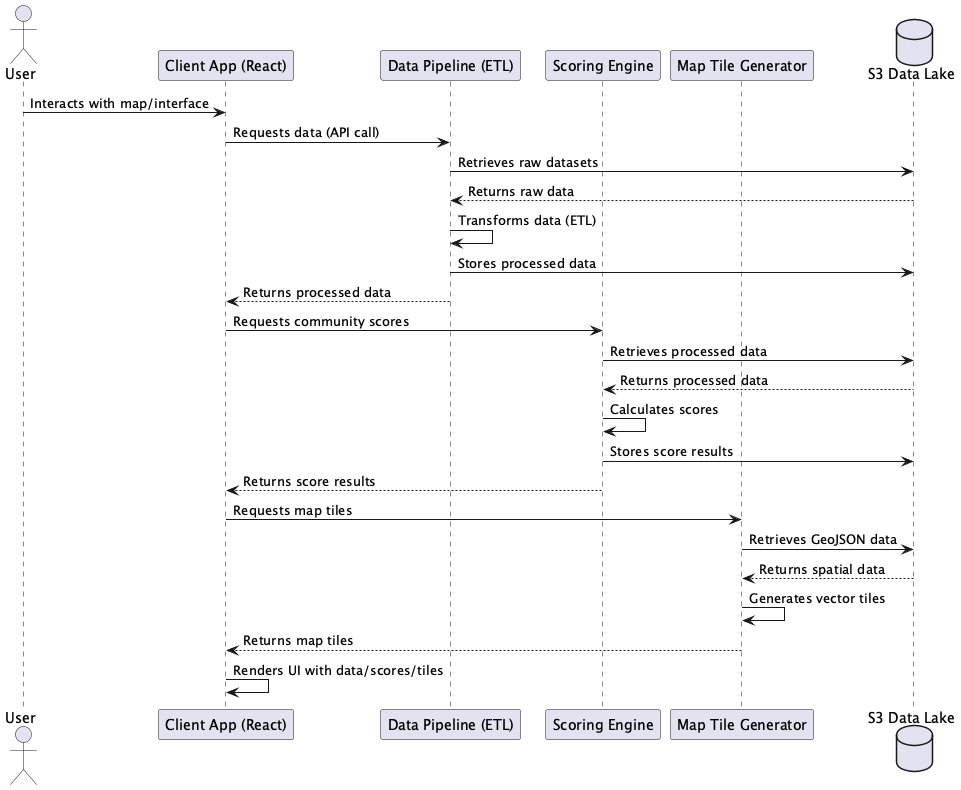

The diagram above was rendered by PlantUML. Its source (embedded in the PNG):
@startuml usds_justice40-tool

actor User
participant "Client App (React)" as Client
participant "Data Pipeline (ETL)" as Pipeline
participant "Scoring Engine" as Scoring
participant "Map Tile Generator" as MapGen
database "S3 Data Lake" as S3

User -> Client: Interacts with map/interface
Client -> Pipeline: Requests data (API call)
Pipeline -> S3: Retrieves raw datasets
S3 --> Pipeline: Returns raw data
Pipeline -> Pipeline: Transforms data (ETL)
Pipeline -> S3: Stores processed data
Pipeline --> Client: Returns processed data

Client -> Scoring: Requests community scores
Scoring -> S3: Retrieves processed data
S3 --> Scoring: Returns processed data
Scoring -> Scoring: Calculates scores
Scoring -> S3: Stores score results
Scoring --> Client: Returns score results

Client -> MapGen: Requests map tiles
MapGen -> S3: Retrieves GeoJSON data
S3 --> MapGen: Returns spatial data
MapGen -> MapGen: Generates vector tiles
MapGen --> Client: Returns map tiles

Client -> Client: Renders UI with data/scores/tiles
@enduml